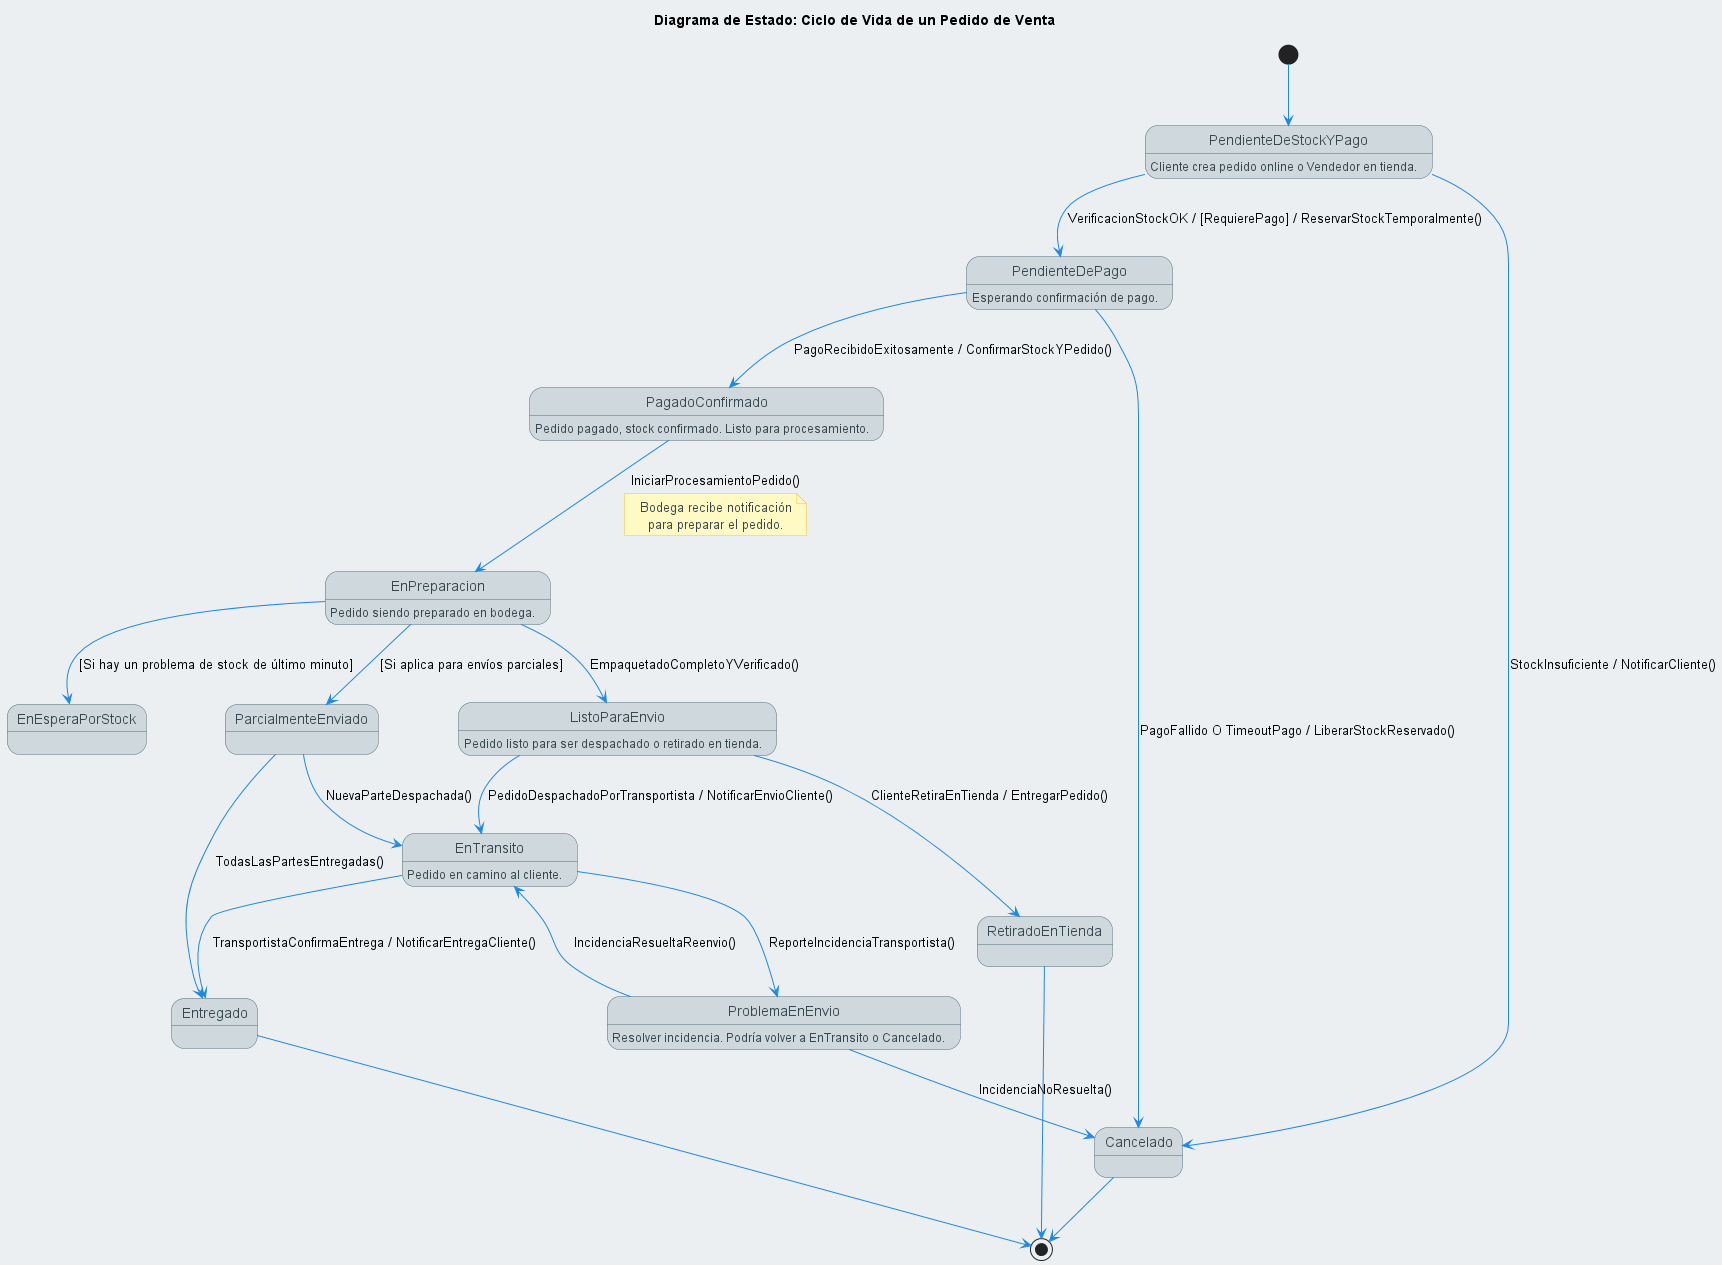

The diagram above was rendered by PlantUML. Its source (embedded in the PNG):
@startuml Estado_PedidoVenta_MasterBikes
title Diagrama de Estado: Ciclo de Vida de un Pedido de Venta

' === NUEVA PALETA MATERIAL DESIGN MEJORADA (Sintaxis Corregida) ===
skinparam backgroundColor #ECEFF1
' Material Blue Grey 50 (fondo muy suave)
skinparam defaultTextAlignment center
skinparam ArrowColor #1E88E5
' Material Blue 600 (azul principal para flechas)
skinparam note {
  BackgroundColor #FFF9C4
  ' Material Yellow 100 (amarillo pastel para notas)
  BorderColor #FBC02D
  ' Material Yellow 700
  FontColor #37474F
  ' Gris oscuro azulado para texto de nota
}
skinparam state {
  BackgroundColor #CFD8DC
  ' Material Blue Grey 100 para estados
  BorderColor #546E7A
  ' Material Blue Grey 600
  FontColor #263238
  ' Material Blue Grey 900
  AttributeFontColor #37474F
  ' Color para atributos/actividades dentro del estado
}
skinparam stateEnd {
' Estilo para el estado final
  BackgroundColor #FFCDD2
  ' Rojo pastel
  BorderColor #D32F2F
}
' === FIN DE PALETA ===

[*] --> PendienteDeStockYPago

PendienteDeStockYPago : Cliente crea pedido online o Vendedor en tienda.
PendienteDeStockYPago --> PendienteDePago : VerificacionStockOK / [RequierePago] / ReservarStockTemporalmente()
PendienteDeStockYPago --> Cancelado : StockInsuficiente / NotificarCliente()

PendienteDePago : Esperando confirmación de pago.
PendienteDePago --> PagadoConfirmado : PagoRecibidoExitosamente / ConfirmarStockYPedido()
PendienteDePago --> Cancelado : PagoFallido O TimeoutPago / LiberarStockReservado()

PagadoConfirmado : Pedido pagado, stock confirmado. Listo para procesamiento.
PagadoConfirmado --> EnPreparacion : IniciarProcesamientoPedido()
note on link
  Bodega recibe notificación
  para preparar el pedido.
end note

EnPreparacion : Pedido siendo preparado en bodega.
EnPreparacion --> ListoParaEnvio : EmpaquetadoCompletoYVerificado()
EnPreparacion --> ParcialmenteEnviado : [Si aplica para envíos parciales]
EnPreparacion --> EnEsperaPorStock : [Si hay un problema de stock de último minuto]

ListoParaEnvio : Pedido listo para ser despachado o retirado en tienda.
ListoParaEnvio --> EnTransito : PedidoDespachadoPorTransportista / NotificarEnvioCliente()
ListoParaEnvio --> RetiradoEnTienda : ClienteRetiraEnTienda / EntregarPedido()

EnTransito : Pedido en camino al cliente.
EnTransito --> Entregado : TransportistaConfirmaEntrega / NotificarEntregaCliente()
EnTransito --> ProblemaEnEnvio : ReporteIncidenciaTransportista()

ParcialmenteEnviado --> EnTransito : NuevaParteDespachada()
ParcialmenteEnviado --> Entregado : TodasLasPartesEntregadas()

RetiradoEnTienda --> [*]
Entregado --> [*]
Cancelado --> [*]
ProblemaEnEnvio : Resolver incidencia. Podría volver a EnTransito o Cancelado.
ProblemaEnEnvio --> EnTransito : IncidenciaResueltaReenvio()
ProblemaEnEnvio --> Cancelado : IncidenciaNoResuelta()

@enduml